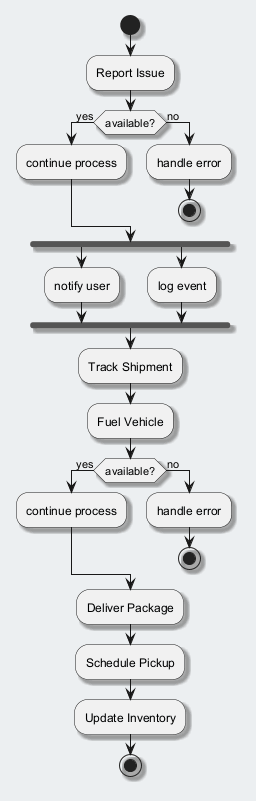

The diagram above was rendered by PlantUML. Its source (embedded in the PNG):
@startuml
skinparam backgroundColor #ECEFF1
skinparam classBackgroundColor #FFFFFF
skinparam classBorderColor #455A64
skinparam shadowing true
start
:Report Issue;
if (available?) then (yes)
:continue process;
else (no)
:handle error;
stop
endif
fork
:notify user;
fork again
:log event;
end fork
:Track Shipment;
:Fuel Vehicle;
if (available?) then (yes)
:continue process;
else (no)
:handle error;
stop
endif
:Deliver Package;
:Schedule Pickup;
:Update Inventory;
stop
@enduml